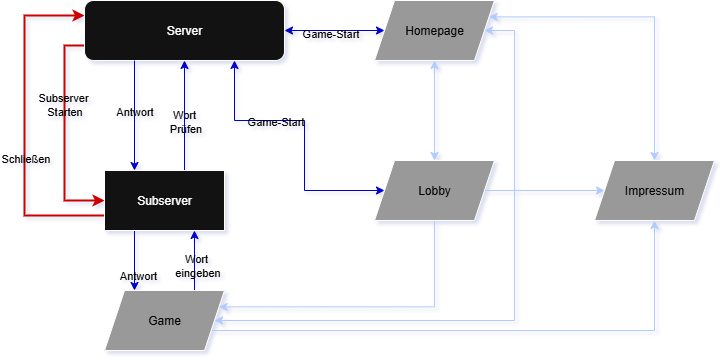

The diagram above was exported from draw.io. Its source (the exported page's mxGraphModel, read from the mxfile embedded in the PNG):
<mxGraphModel dx="928" dy="575" grid="1" gridSize="10" guides="1" tooltips="1" connect="0" arrows="1" fold="1" page="1" pageScale="1" pageWidth="827" pageHeight="1169" background="light-dark(#FFFFFF,transparent)" math="0" shadow="1">
  <root>
    <mxCell id="0" />
    <mxCell id="1" parent="0" />
    <mxCell id="AQHRikO6GzO7ziffIGsh-12" style="edgeStyle=orthogonalEdgeStyle;rounded=0;orthogonalLoop=1;jettySize=auto;html=1;exitX=1;exitY=0.5;exitDx=0;exitDy=0;entryX=0;entryY=0.5;entryDx=0;entryDy=0;startArrow=classic;startFill=1;strokeColor=light-dark(#000000,#0000CC);" edge="1" parent="1" source="AQHRikO6GzO7ziffIGsh-1" target="AQHRikO6GzO7ziffIGsh-5">
      <mxGeometry relative="1" as="geometry" />
    </mxCell>
    <mxCell id="AQHRikO6GzO7ziffIGsh-32" value="Game-Start" style="edgeLabel;html=1;align=center;verticalAlign=middle;resizable=0;points=[];labelBackgroundColor=none;fontColor=light-dark(#000000,#000000);" vertex="1" connectable="0" parent="AQHRikO6GzO7ziffIGsh-12">
      <mxGeometry x="-0.0922" y="-2" relative="1" as="geometry">
        <mxPoint as="offset" />
      </mxGeometry>
    </mxCell>
    <mxCell id="AQHRikO6GzO7ziffIGsh-21" style="edgeStyle=orthogonalEdgeStyle;rounded=0;orthogonalLoop=1;jettySize=auto;html=1;exitX=0;exitY=0.75;exitDx=0;exitDy=0;entryX=0;entryY=0.5;entryDx=0;entryDy=0;fillColor=#a20025;strokeColor=light-dark(#6F0000,#CC0000);strokeWidth=2;" edge="1" parent="1" source="AQHRikO6GzO7ziffIGsh-1" target="AQHRikO6GzO7ziffIGsh-3">
      <mxGeometry relative="1" as="geometry" />
    </mxCell>
    <mxCell id="AQHRikO6GzO7ziffIGsh-29" value="Subserver&amp;nbsp;&lt;div&gt;Starten&lt;/div&gt;" style="edgeLabel;html=1;align=center;verticalAlign=middle;resizable=0;points=[];labelBackgroundColor=none;fontColor=light-dark(#000000,#000000);" vertex="1" connectable="0" parent="AQHRikO6GzO7ziffIGsh-21">
      <mxGeometry x="-0.27" y="-1" relative="1" as="geometry">
        <mxPoint as="offset" />
      </mxGeometry>
    </mxCell>
    <mxCell id="AQHRikO6GzO7ziffIGsh-35" style="edgeStyle=orthogonalEdgeStyle;rounded=0;orthogonalLoop=1;jettySize=auto;html=1;exitX=0;exitY=0.25;exitDx=0;exitDy=0;entryX=0;entryY=0.75;entryDx=0;entryDy=0;startArrow=classic;startFill=1;endArrow=none;endFill=0;fillColor=#a20025;strokeColor=light-dark(#6F0000,#CC0000);strokeWidth=2;" edge="1" parent="1" source="AQHRikO6GzO7ziffIGsh-1" target="AQHRikO6GzO7ziffIGsh-3">
      <mxGeometry relative="1" as="geometry">
        <Array as="points">
          <mxPoint x="60" y="135" />
          <mxPoint x="60" y="335" />
        </Array>
      </mxGeometry>
    </mxCell>
    <mxCell id="AQHRikO6GzO7ziffIGsh-36" value="Schließen" style="edgeLabel;html=1;align=center;verticalAlign=middle;resizable=0;points=[];labelBackgroundColor=none;fontColor=light-dark(#000000,#000000);" vertex="1" connectable="0" parent="AQHRikO6GzO7ziffIGsh-35">
      <mxGeometry x="0.1905" relative="1" as="geometry">
        <mxPoint as="offset" />
      </mxGeometry>
    </mxCell>
    <mxCell id="AQHRikO6GzO7ziffIGsh-1" value="Server" style="rounded=1;whiteSpace=wrap;html=1;" vertex="1" parent="1">
      <mxGeometry x="120" y="120" width="200" height="60" as="geometry" />
    </mxCell>
    <mxCell id="AQHRikO6GzO7ziffIGsh-16" style="edgeStyle=orthogonalEdgeStyle;rounded=0;orthogonalLoop=1;jettySize=auto;html=1;exitX=0.25;exitY=1;exitDx=0;exitDy=0;entryX=0.25;entryY=0;entryDx=0;entryDy=0;strokeColor=light-dark(#000000,#0000CC);" edge="1" parent="1" source="AQHRikO6GzO7ziffIGsh-3" target="AQHRikO6GzO7ziffIGsh-4">
      <mxGeometry relative="1" as="geometry" />
    </mxCell>
    <mxCell id="AQHRikO6GzO7ziffIGsh-28" value="Antwort&amp;nbsp;" style="edgeLabel;html=1;align=center;verticalAlign=middle;resizable=0;points=[];labelBackgroundColor=none;fontColor=light-dark(#000000,#000000);" vertex="1" connectable="0" parent="AQHRikO6GzO7ziffIGsh-16">
      <mxGeometry x="0.4825" y="4" relative="1" as="geometry">
        <mxPoint as="offset" />
      </mxGeometry>
    </mxCell>
    <mxCell id="AQHRikO6GzO7ziffIGsh-17" style="edgeStyle=orthogonalEdgeStyle;rounded=0;orthogonalLoop=1;jettySize=auto;html=1;exitX=0.75;exitY=1;exitDx=0;exitDy=0;entryX=0.75;entryY=0;entryDx=0;entryDy=0;startArrow=classic;startFill=1;endArrow=none;endFill=0;strokeColor=light-dark(#000000,#0000CC);" edge="1" parent="1" source="AQHRikO6GzO7ziffIGsh-3" target="AQHRikO6GzO7ziffIGsh-4">
      <mxGeometry relative="1" as="geometry" />
    </mxCell>
    <mxCell id="AQHRikO6GzO7ziffIGsh-23" value="Wort&amp;nbsp;&lt;div&gt;eingeben&lt;/div&gt;" style="edgeLabel;html=1;align=center;verticalAlign=middle;resizable=0;points=[];labelBackgroundColor=none;fontColor=light-dark(#000000,#000000);" vertex="1" connectable="0" parent="AQHRikO6GzO7ziffIGsh-17">
      <mxGeometry x="0.1492" y="2" relative="1" as="geometry">
        <mxPoint as="offset" />
      </mxGeometry>
    </mxCell>
    <mxCell id="AQHRikO6GzO7ziffIGsh-18" style="edgeStyle=orthogonalEdgeStyle;rounded=0;orthogonalLoop=1;jettySize=auto;html=1;exitX=0.25;exitY=0;exitDx=0;exitDy=0;entryX=0.25;entryY=1;entryDx=0;entryDy=0;startArrow=classic;startFill=1;endArrow=none;endFill=0;strokeColor=light-dark(#000000,#0000CC);" edge="1" parent="1" source="AQHRikO6GzO7ziffIGsh-3" target="AQHRikO6GzO7ziffIGsh-1">
      <mxGeometry relative="1" as="geometry" />
    </mxCell>
    <mxCell id="AQHRikO6GzO7ziffIGsh-22" value="Wort&amp;nbsp;&lt;div&gt;Prüfen&lt;/div&gt;" style="edgeLabel;html=1;align=center;verticalAlign=middle;resizable=0;points=[];labelBackgroundColor=none;fontColor=light-dark(#000000,#000000);" vertex="1" connectable="0" parent="AQHRikO6GzO7ziffIGsh-18">
      <mxGeometry x="-0.1905" y="-3" relative="1" as="geometry">
        <mxPoint x="47" y="-5" as="offset" />
      </mxGeometry>
    </mxCell>
    <mxCell id="AQHRikO6GzO7ziffIGsh-27" value="Antwort" style="edgeLabel;html=1;align=center;verticalAlign=middle;resizable=0;points=[];labelBackgroundColor=none;fontColor=light-dark(#000000,#000000);" vertex="1" connectable="0" parent="AQHRikO6GzO7ziffIGsh-18">
      <mxGeometry x="-0.5541" y="1" relative="1" as="geometry">
        <mxPoint y="-35" as="offset" />
      </mxGeometry>
    </mxCell>
    <mxCell id="AQHRikO6GzO7ziffIGsh-34" style="edgeStyle=orthogonalEdgeStyle;rounded=0;orthogonalLoop=1;jettySize=auto;html=1;exitX=0.75;exitY=0;exitDx=0;exitDy=0;entryX=0.5;entryY=1;entryDx=0;entryDy=0;labelBackgroundColor=none;fontColor=light-dark(#000000,#000000);strokeColor=light-dark(#000000,#0000CC);" edge="1" parent="1" source="AQHRikO6GzO7ziffIGsh-3" target="AQHRikO6GzO7ziffIGsh-1">
      <mxGeometry relative="1" as="geometry">
        <Array as="points">
          <mxPoint x="220" y="290" />
        </Array>
      </mxGeometry>
    </mxCell>
    <mxCell id="AQHRikO6GzO7ziffIGsh-3" value="Subserver" style="rounded=0;whiteSpace=wrap;html=1;" vertex="1" parent="1">
      <mxGeometry x="140" y="290" width="120" height="60" as="geometry" />
    </mxCell>
    <mxCell id="AQHRikO6GzO7ziffIGsh-41" style="edgeStyle=orthogonalEdgeStyle;rounded=0;orthogonalLoop=1;jettySize=auto;html=1;exitX=1;exitY=1;exitDx=0;exitDy=0;entryX=0.5;entryY=1;entryDx=0;entryDy=0;fillColor=#0050ef;strokeColor=#001DBC;" edge="1" parent="1" source="AQHRikO6GzO7ziffIGsh-4" target="AQHRikO6GzO7ziffIGsh-37">
      <mxGeometry relative="1" as="geometry">
        <Array as="points">
          <mxPoint x="243" y="450" />
          <mxPoint x="690" y="450" />
        </Array>
      </mxGeometry>
    </mxCell>
    <mxCell id="AQHRikO6GzO7ziffIGsh-4" value="Game" style="shape=parallelogram;perimeter=parallelogramPerimeter;whiteSpace=wrap;html=1;fixedSize=1;fillColor=light-dark(#FFFFFF,#999999);fontColor=light-dark(#000000,#000000);" vertex="1" parent="1">
      <mxGeometry x="140" y="410" width="120" height="60" as="geometry" />
    </mxCell>
    <mxCell id="AQHRikO6GzO7ziffIGsh-13" style="edgeStyle=orthogonalEdgeStyle;rounded=0;orthogonalLoop=1;jettySize=auto;html=1;exitX=0.5;exitY=1;exitDx=0;exitDy=0;entryX=0.5;entryY=0;entryDx=0;entryDy=0;fillColor=#0050ef;strokeColor=#001DBC;startArrow=classic;startFill=1;" edge="1" parent="1" source="AQHRikO6GzO7ziffIGsh-5" target="AQHRikO6GzO7ziffIGsh-6">
      <mxGeometry relative="1" as="geometry" />
    </mxCell>
    <mxCell id="AQHRikO6GzO7ziffIGsh-31" style="edgeStyle=orthogonalEdgeStyle;rounded=0;orthogonalLoop=1;jettySize=auto;html=1;exitX=1;exitY=0.5;exitDx=0;exitDy=0;fillColor=#0050ef;strokeColor=#001DBC;startArrow=classic;startFill=1;entryX=1;entryY=0.5;entryDx=0;entryDy=0;" edge="1" parent="1" source="AQHRikO6GzO7ziffIGsh-5" target="AQHRikO6GzO7ziffIGsh-4">
      <mxGeometry relative="1" as="geometry">
        <mxPoint x="440" y="440" as="targetPoint" />
        <Array as="points">
          <mxPoint x="550" y="150" />
          <mxPoint x="550" y="440" />
        </Array>
      </mxGeometry>
    </mxCell>
    <mxCell id="AQHRikO6GzO7ziffIGsh-38" style="edgeStyle=orthogonalEdgeStyle;rounded=0;orthogonalLoop=1;jettySize=auto;html=1;exitX=1;exitY=0.25;exitDx=0;exitDy=0;entryX=0.5;entryY=0;entryDx=0;entryDy=0;fillColor=#0050ef;strokeColor=#001DBC;startArrow=classic;startFill=1;" edge="1" parent="1" source="AQHRikO6GzO7ziffIGsh-5" target="AQHRikO6GzO7ziffIGsh-37">
      <mxGeometry relative="1" as="geometry" />
    </mxCell>
    <mxCell id="AQHRikO6GzO7ziffIGsh-5" value="Homepage" style="shape=parallelogram;perimeter=parallelogramPerimeter;whiteSpace=wrap;html=1;fixedSize=1;fillColor=light-dark(#FFFFFF,#999999);fontColor=light-dark(#000000,#000000);" vertex="1" parent="1">
      <mxGeometry x="410" y="120" width="120" height="60" as="geometry" />
    </mxCell>
    <mxCell id="AQHRikO6GzO7ziffIGsh-15" style="edgeStyle=orthogonalEdgeStyle;rounded=0;orthogonalLoop=1;jettySize=auto;html=1;exitX=0;exitY=0.5;exitDx=0;exitDy=0;entryX=0.75;entryY=1;entryDx=0;entryDy=0;startArrow=classic;startFill=1;strokeColor=light-dark(#000000,#0000CC);" edge="1" parent="1" source="AQHRikO6GzO7ziffIGsh-6" target="AQHRikO6GzO7ziffIGsh-1">
      <mxGeometry relative="1" as="geometry">
        <Array as="points">
          <mxPoint x="340" y="310" />
          <mxPoint x="340" y="240" />
          <mxPoint x="270" y="240" />
        </Array>
      </mxGeometry>
    </mxCell>
    <mxCell id="AQHRikO6GzO7ziffIGsh-33" value="Game-Start" style="edgeLabel;html=1;align=center;verticalAlign=middle;resizable=0;points=[];labelBackgroundColor=none;fontColor=light-dark(#000000,#000000);" vertex="1" connectable="0" parent="AQHRikO6GzO7ziffIGsh-15">
      <mxGeometry x="0.1875" y="-4" relative="1" as="geometry">
        <mxPoint x="-14" y="4" as="offset" />
      </mxGeometry>
    </mxCell>
    <mxCell id="AQHRikO6GzO7ziffIGsh-20" style="edgeStyle=orthogonalEdgeStyle;rounded=0;orthogonalLoop=1;jettySize=auto;html=1;exitX=0.5;exitY=1;exitDx=0;exitDy=0;entryX=1;entryY=0.25;entryDx=0;entryDy=0;fillColor=#0050ef;strokeColor=#001DBC;" edge="1" parent="1" source="AQHRikO6GzO7ziffIGsh-6" target="AQHRikO6GzO7ziffIGsh-4">
      <mxGeometry relative="1" as="geometry">
        <Array as="points">
          <mxPoint x="470" y="426" />
        </Array>
      </mxGeometry>
    </mxCell>
    <mxCell id="AQHRikO6GzO7ziffIGsh-39" style="edgeStyle=orthogonalEdgeStyle;rounded=0;orthogonalLoop=1;jettySize=auto;html=1;exitX=1;exitY=0.5;exitDx=0;exitDy=0;entryX=0;entryY=0.5;entryDx=0;entryDy=0;fillColor=#0050ef;strokeColor=#001DBC;" edge="1" parent="1" source="AQHRikO6GzO7ziffIGsh-6" target="AQHRikO6GzO7ziffIGsh-37">
      <mxGeometry relative="1" as="geometry" />
    </mxCell>
    <mxCell id="AQHRikO6GzO7ziffIGsh-6" value="Lobby" style="shape=parallelogram;perimeter=parallelogramPerimeter;whiteSpace=wrap;html=1;fixedSize=1;fillColor=light-dark(#FFFFFF,#999999);fontColor=light-dark(#000000,#000000);" vertex="1" parent="1">
      <mxGeometry x="410" y="280" width="120" height="60" as="geometry" />
    </mxCell>
    <mxCell id="AQHRikO6GzO7ziffIGsh-37" value="&lt;font style=&quot;color: light-dark(rgb(0, 0, 0), rgb(0, 0, 0));&quot;&gt;Impressum&lt;/font&gt;" style="shape=parallelogram;perimeter=parallelogramPerimeter;whiteSpace=wrap;html=1;fixedSize=1;fillColor=light-dark(#FFFFFF,#999999);" vertex="1" parent="1">
      <mxGeometry x="630" y="280" width="120" height="60" as="geometry" />
    </mxCell>
  </root>
</mxGraphModel>